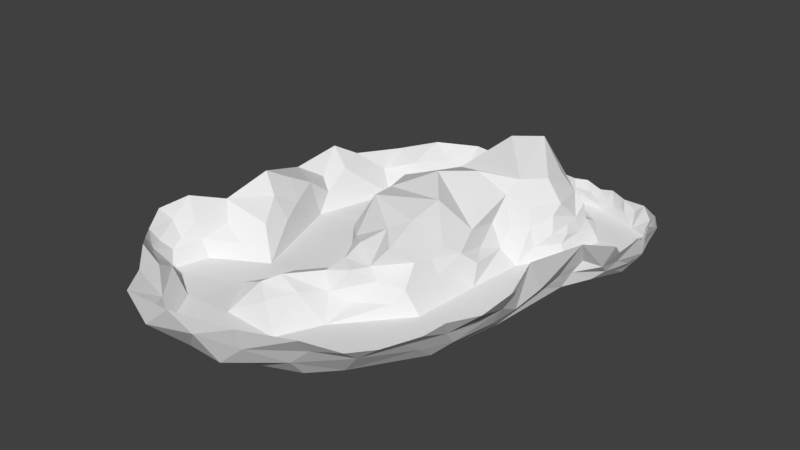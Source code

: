 # Source: boucle.blend  (saved by Blender 2.79.0; exported with 4.5.12 LTS)
import bpy
from mathutils import Matrix  # noqa: F401  (used for matrix-valued properties, if any)

bpy.ops.wm.read_factory_settings(use_empty=True)
scene = bpy.context.scene
scene.name = 'Scene'

# ---- collections
col_collection_1 = bpy.data.collections.new('Collection 1'); scene.collection.children.link(col_collection_1)

# ---- world
world_world = bpy.data.worlds.new('World'); scene.world = world_world
world_world.color = (0.05088, 0.05088, 0.05088)
world_world.use_sun_shadow = False
world_world.sun_shadow_jitter_overblur = 0.0
world_world.cycles.sampling_method = 'MANUAL'

# ---- meshes
me_cube_001 = bpy.data.meshes.new('Cube.001')
me_cube_001.from_pydata([(-1.409, -3.177, -1.0), (-1.0, 3.657, -1.0), (-0.1168, -4.375, -1.0), (-0.1168, 3.657, -1.0), (2.696, -4.073, -1.0), (7.261, -4.484, -1.0), (14.62, -4.512, -1.0), (1.174, 4.475, -1.0), (5.12, 4.177, -1.0), (8.19, 4.8, -1.0), (13.61, 7.18, -1.0), (25.69, 7.17, -1.0), (29.23, -9.395, -1.0), (-10.27, -5.239, -1.0), (-10.09, 2.976, -1.0), (-17.52, 5.369, -1.0), (-18.54, -7.523, -1.0), (-37.07, 3.085, -1.0), (-35.16, -14.58, -1.0), (-56.99, -4.295, -1.0), (-79.85, -30.49, -1.0), (-34.7, -29.89, -1.0), (-54.96, -52.69, -1.0), (-99.28, -59.42, -1.0), (-133.1, -97.8, -1.0), (-56.52, -95.11, -1.0), (-98.25, -164.2, -1.0), (-179.1, -145.4, -1.0), (-212.0, -257.1, -1.0), (-163.0, -400.7, -1.0), (81.91, 9.236, -1.0), (144.3, -15.58, -1.0), (191.1, -73.23, -1.0), (194.2, -130.9, -1.0), (155.8, -212.5, -1.0), (145.2, -336.2, -1.0), (125.5, -434.1, -1.0), (71.46, -518.0, -1.0), (40.74, -550.6, -1.0), (-59.75, -592.6, -1.0), (-149.8, -580.3, -1.0), (-184.1, -521.8, -1.0), (-249.8, -490.7, -1.0), (-235.4, -441.7, -1.0), (-110.8, -224.0, -3.197), (-109.5, -307.0, -3.197), (-59.71, -382.5, -3.197), (-98.99, -435.2, -3.197), (-149.5, -460.3, -3.197), (-116.7, -518.3, 0.0), (-39.0, -519.5, -3.197), (-10.78, -461.3, -3.197), (62.45, -376.4, -3.197), (71.03, -281.4, -3.197), (80.18, -201.3, -3.197), (117.3, -141.4, -3.197), (126.8, -75.31, -3.197), (79.17, -35.53, -3.197), (121.0, -78.34, 11.44), (110.5, -84.38, 30.15), (105.7, -84.32, 51.19), (91.76, -86.38, 65.15), (113.7, -106.0, 19.97), (107.0, -105.8, 38.82), (106.7, -123.8, 34.85), (109.6, -142.0, 14.63), (111.9, -133.3, 25.69), (101.9, -152.0, 30.27), (75.62, -42.87, 11.61), (70.68, -41.94, 22.95), (62.83, -49.56, 43.4), (60.22, -60.1, 49.83), (74.78, -53.69, 30.18), (82.31, -66.08, 25.02), (82.99, -75.61, 41.36), (111.8, -64.2, 19.52), (103.2, -58.5, 14.53), (92.92, -52.72, 21.76), (23.26, -11.78, 11.16), (27.68, -24.58, 19.01), (21.4, -22.81, 26.85), (17.2, -13.14, 22.28), (11.5, -7.664, 24.89), (30.93, -36.23, 27.38), (36.82, -38.46, 20.71), (37.98, -47.27, 29.08), (13.75, -20.78, 36.53), (21.79, -33.29, 38.36), (45.19, -28.69, 12.87), (11.13, 1.498, 27.92), (15.18, 7.288, 26.15), (33.96, -48.15, 48.32), (47.72, -55.93, 57.52), (12.43, -5.63, 4.175), (10.78, -2.434, 11.13), (9.9, 0.6649, 13.44), (17.69, -5.491, 17.86), (14.65, -6.21, 10.2), (5.297, -5.836, 4.49), (4.64, -1.079, 12.21), (4.119, 2.656, 18.12), (8.291, 7.559, 10.39), (10.16, 8.29, 7.45), (7.663, 8.938, 5.113), (13.66, 8.807, 3.179), (7.175, 6.422, 1.668), (4.843, 5.397, 4.058), (4.231, 5.246, 8.913), (3.496, 3.154, 11.38), (10.33, 8.114, 18.89), (20.23, 9.652, 11.71), (29.26, 5.393, 10.32), (22.81, 7.316, 19.96), (39.06, 6.172, 21.16), (73.48, 8.546, 12.26), (89.38, 8.652, 15.11), (60.42, 8.906, 20.24), (52.44, 9.423, 11.8), (75.96, 11.48, 26.99), (53.5, 13.65, 34.09), (35.81, 7.711, 33.85), (20.88, 9.597, 33.96), (139.0, -2.44, 17.95), (118.3, 3.476, 27.24), (111.6, 5.49, 17.37), (123.8, -2.295, 9.83), (100.6, 8.021, 9.444), (96.44, 9.714, 31.88), (3.586, -3.941, 26.91), (192.4, -63.09, 11.91), (189.5, -45.11, 18.5), (197.5, -51.31, 31.08), (182.0, -28.13, 33.65), (169.0, -15.71, 19.07), (153.9, -6.208, 32.14), (168.1, -26.73, 5.124), (180.3, -36.39, -0.3281), (205.9, -124.1, 16.89), (197.9, -105.7, 14.75), (201.7, -88.49, 37.1), (194.5, -81.02, 18.62), (159.4, -219.4, 12.54), (166.6, -208.0, 21.57), (160.9, -229.7, 23.34), (196.3, -155.2, 11.78), (209.0, -145.3, 22.73), (195.4, -177.1, 20.07), (182.3, -186.6, 8.457), (177.1, -202.2, 39.15), (204.9, -167.3, 33.68), (198.9, -192.4, 34.06), (223.3, -141.0, 40.19), (205.5, -94.3, 52.62), (60.66, -209.3, 18.71), (87.21, -172.4, 14.7), (60.52, -190.5, 43.35), (79.85, -171.8, 38.9), (45.25, -207.7, 50.56), (96.12, -144.7, 52.47), (99.55, -133.2, 66.48), (73.65, -167.3, 65.96), (66.28, -267.1, 24.29), (51.71, -241.5, 30.77), (55.35, -287.8, 42.65), (49.18, -257.2, 61.28), (45.27, -310.7, 58.81), (55.43, -361.7, 14.07), (45.76, -383.1, 29.68), (37.45, -355.4, 52.15), (51.6, -327.7, 28.59), (58.15, -310.8, 18.45), (42.15, -328.6, 47.77), (36.04, -400.1, 14.0), (-4.189, -421.1, 12.37), (14.99, -395.4, 36.3), (-28.99, -435.5, 23.38), (-8.829, -419.1, 53.03), (2.1, -395.7, 51.57), (20.18, -381.6, 76.23), (-86.87, -434.7, 26.13), (-47.17, -386.9, 19.97), (-40.09, -402.0, 39.23), (-27.56, -406.7, 57.48), (-76.82, -443.4, 38.43), (-39.33, -428.8, 46.45), (-69.93, -470.6, 48.08), (-93.44, -484.1, 35.24), (-72.33, -498.1, 23.64), (-124.1, -482.6, 22.02), (-45.84, -470.2, 31.16), (-30.81, -377.1, 64.62), (-64.52, -347.4, 17.27), (-57.67, -352.2, 38.65), (-51.89, -359.3, 60.28), (-4.12, -356.5, 84.66), (17.06, -334.8, 93.73), (-90.34, -321.1, 46.06), (-95.1, -283.1, 39.55), (-98.93, -240.5, 38.51), (-85.49, -288.2, 70.11), (-61.82, -281.2, 96.18), (-55.01, -319.7, 100.8), (20.04, -288.1, 104.7), (-75.5, -237.5, 92.91), (-76.23, -177.5, 50.26), (-67.02, -205.0, 87.8), (-48.92, -150.6, 81.92), (-15.66, -244.5, 117.9), (12.31, -197.4, 109.9), (48.97, -185.1, 82.61), (45.25, -207.7, 50.56), (77.5, -132.1, 95.7), (73.93, -92.84, 88.1), (53.97, -162.8, 97.99), (58.99, -63.44, 77.32), (-50.86, -74.58, 36.49), (-39.56, -55.01, 71.77), (-50.86, -74.58, 36.49), (87.21, -172.4, 14.7), (-27.37, -65.4, 94.09), (-6.108, -77.7, 110.7), (0.3939, -105.6, 125.6), (33.47, -77.09, 124.9), (-2.205, -6.002, 3.792), (-1.963, -8.244, 10.02), (-7.794, -7.86, 7.236), (-8.507, -5.676, 3.757), (-16.76, -11.05, 9.278), (-12.5, -13.56, 22.33), (-26.15, -22.97, 21.62), (-19.71, -27.57, 37.61), (-29.23, -40.54, 36.14), (-10.18, -25.32, 51.12), (-33.81, -43.31, 15.55), (-41.78, -47.0, 25.23), (145.2, -336.2, -1.0), (159.3, -318.1, 17.79), (161.2, -286.4, 21.69), (173.1, -288.5, 36.59), (169.3, -259.2, 33.28), (154.9, -256.0, 15.19), (185.1, -220.6, 71.78), (215.1, -183.1, 55.63), (226.6, -155.9, 69.39), (220.0, -202.9, 73.61), (155.0, -359.2, 16.04), (167.2, -357.2, 39.24), (187.2, -361.3, 73.53), (170.7, -310.7, 80.79), (147.6, -421.8, 19.44), (152.8, -442.8, 42.54), (162.8, -456.7, 66.76), (183.6, -420.9, 67.52), (128.1, -458.4, 19.24), (128.1, -484.7, 38.52), (150.0, -480.5, 56.59), (96.93, -525.6, 29.12), (99.4, -548.7, 48.4), (121.0, -517.6, 46.47), (43.43, -573.1, 25.23), (69.25, -567.9, 48.15), (73.05, -587.4, 72.57), (73.05, -587.4, 72.57), (10.2, -609.5, 46.64), (-75.1, -609.1, 15.61), (-39.73, -633.1, 57.13), (-111.1, -639.3, 43.43), (-24.3, -612.0, 16.3), (-149.8, -605.6, 27.96), (-172.1, -616.2, 53.01), (11.09, -618.2, 75.94), (-65.79, -642.8, 81.55), (-173.6, -567.4, 21.39), (-189.6, -583.9, 59.69), (-189.6, -583.9, 59.69), (-193.5, -552.3, 51.72), (-206.1, -524.0, 32.72), (-253.1, -516.2, 39.23), (-227.0, -535.9, 46.97), (-257.6, -481.3, 20.62), (-259.3, -465.3, 30.23), (-246.2, -443.5, 23.83), (-265.9, -494.4, 36.04), (-270.2, -467.1, 52.68), (-271.2, -504.6, 54.82), (-248.8, -528.1, 59.17), (-253.7, -444.2, 47.95), (-213.6, -557.5, 74.43), (-209.5, -409.2, 16.94), (-234.3, -406.4, 37.56), (-191.1, -380.6, 39.22), (-245.2, -396.5, 64.71), (-267.7, -440.1, 78.71), (-281.6, -478.1, 70.22), (-188.9, -343.2, 31.16), (-202.3, -311.0, 39.97), (-216.4, -269.9, 51.92), (-209.5, -344.9, 60.72), (-219.9, -304.3, 69.96), (-226.7, -341.0, 90.98), (-217.6, -234.3, 23.81), (-234.7, -225.6, 39.92), (-255.9, -253.7, 57.78), (-220.6, -194.2, 44.9), (-203.0, -130.8, 27.9), (-229.4, -159.5, 54.71), (-204.8, -92.47, 47.12), (-248.1, -186.4, 70.23), (-144.1, -87.41, 14.09), (-171.0, -100.9, 35.71), (-138.4, -55.79, 35.17), (-165.5, -52.88, 54.7), (-115.9, -18.26, 50.04), (-115.0, -49.74, 16.55), (-86.53, -13.49, 13.54), (-100.2, -6.561, 25.74), (-78.12, 15.41, 26.91), (-39.08, 14.22, 9.767), (-55.93, 22.47, 17.77), (-26.12, 29.58, 24.61), (-47.89, 33.17, 28.1), (-68.82, 33.52, 28.46), (-11.05, 20.06, 8.929), (1.201, 14.96, 14.92), (-10.7, 33.45, 32.19), (-1.042, 7.278, 2.482), (1.196, 7.239, 4.045), (3.309, 7.183, 4.164)], [(34, 35), (35, 36), (35, 52), (53, 35), (54, 154), (155, 157), (55, 154), (65, 154), (67, 154), (156, 154), (153, 157), (157, 162), (157, 164), (157, 210), (22, 215), (215, 216), (215, 217), (154, 218), (35, 235), (260, 261), (261, 262), (272, 273), (273, 274)], [(9, 6, 10), (6, 9, 5), (12, 10, 6), (10, 12, 11), (9, 8, 5), (30, 11, 12), (12, 57, 30), (4, 5, 7), (8, 7, 5), (4, 7, 2), (2, 7, 0), (7, 3, 0), (1, 0, 3), (13, 0, 14), (14, 0, 1), (15, 13, 14), (13, 15, 16), (15, 17, 16), (16, 17, 18), (17, 19, 18), (18, 19, 21), (19, 20, 21), (21, 20, 22), (20, 23, 22), (22, 23, 25), (23, 24, 25), (25, 24, 26), (24, 27, 26), (28, 26, 27), (26, 28, 44), (44, 28, 45), (28, 29, 45), (45, 29, 46), (46, 29, 47), (47, 29, 48), (29, 43, 48), (43, 42, 48), (42, 41, 48), (48, 41, 49), (41, 40, 49), (40, 39, 49), (49, 39, 50), (39, 38, 50), (51, 50, 37), (38, 37, 50), (37, 36, 51), (51, 36, 52), (53, 52, 36, 235, 34), (53, 34, 54), (54, 34, 55), (34, 33, 55), (55, 33, 56), (33, 32, 56), (32, 31, 56), (56, 31, 57), (30, 57, 31), (55, 56, 65), (58, 56, 75), (58, 65, 56), (59, 58, 75), (59, 62, 58), (62, 65, 58), (62, 59, 63), (63, 64, 62), (62, 64, 66), (65, 62, 66), (59, 60, 63), (61, 63, 60), (158, 63, 159), (75, 56, 76), (56, 57, 76), (68, 76, 57), (76, 68, 77), (64, 63, 158), (76, 77, 75), (68, 69, 77), (72, 77, 69), (73, 77, 72), (77, 73, 75), (75, 73, 59), (70, 72, 69), (72, 70, 73), (70, 71, 73), (73, 71, 74), (73, 74, 59), (59, 74, 60), (61, 60, 74), (74, 71, 61), (68, 57, 88), (69, 68, 88), (57, 12, 88), (88, 84, 69), (69, 84, 70), (84, 85, 70), (84, 83, 85), (83, 84, 79), (84, 88, 79), (88, 12, 79), (78, 79, 12), (79, 78, 81), (80, 83, 79), (80, 79, 81), (71, 70, 92), (70, 85, 92), (91, 92, 85), (85, 83, 91), (87, 83, 80), (83, 87, 91), (86, 87, 80), (86, 80, 81), (12, 6, 78), (78, 6, 93), (93, 97, 78), (78, 97, 96), (94, 97, 93), (81, 78, 96), (82, 81, 96), (90, 82, 96), (89, 82, 90), (97, 94, 96), (94, 95, 96), (96, 95, 90), (81, 82, 86), (89, 86, 82), (6, 5, 93), (93, 5, 98), (99, 94, 98), (94, 93, 98), (95, 94, 99), (99, 100, 95), (5, 4, 98), (9, 10, 104), (105, 9, 104), (104, 103, 105), (103, 104, 102), (102, 101, 103), (9, 105, 8), (105, 106, 8), (106, 105, 103), (103, 101, 106), (106, 101, 107), (107, 101, 108), (101, 95, 108), (100, 108, 95), (101, 109, 95), (95, 109, 90), (108, 100, 101), (101, 100, 109), (101, 102, 109), (10, 11, 104), (104, 110, 102), (104, 11, 110), (111, 110, 11), (109, 102, 110), (112, 110, 111), (110, 112, 109), (109, 112, 90), (112, 111, 113), (117, 111, 11), (11, 30, 117), (114, 117, 30), (116, 117, 114), (113, 111, 117), (117, 116, 113), (114, 30, 115), (115, 118, 114), (116, 114, 118), (119, 116, 118), (113, 116, 119), (120, 113, 119), (113, 120, 112), (121, 112, 120), (112, 121, 90), (122, 125, 31), (31, 125, 30), (125, 124, 126), (125, 126, 30), (115, 30, 126), (124, 125, 123), (123, 125, 122), (126, 124, 127), (124, 123, 127), (126, 127, 115), (118, 115, 127), (90, 109, 89), (109, 100, 89), (89, 100, 128), (122, 31, 134), (134, 31, 133), (135, 133, 31), (133, 135, 132), (132, 135, 130), (136, 135, 31), (31, 32, 136), (135, 136, 130), (130, 136, 129), (129, 136, 32), (130, 129, 131), (131, 132, 130), (133, 132, 134), (122, 134, 123), (129, 32, 140), (140, 32, 138), (138, 139, 140), (32, 33, 138), (137, 138, 33), (131, 129, 140), (140, 139, 131), (138, 137, 139), (137, 33, 144), (144, 145, 137), (137, 145, 139), (144, 33, 147), (34, 147, 33), (147, 34, 142), (141, 142, 34), (146, 144, 147), (145, 144, 146), (147, 142, 146), (142, 141, 143), (131, 139, 152), (145, 152, 139), (151, 152, 145), (146, 149, 145), (151, 145, 149), (149, 146, 150), (146, 142, 150), (148, 150, 142), (143, 148, 142), (67, 64, 158), (66, 64, 67), (66, 67, 65), (55, 65, 218), (67, 218, 65), (153, 54, 156), (155, 153, 156), (156, 218, 67), (156, 54, 218), (55, 218, 54), (63, 61, 159), (156, 67, 158), (155, 210, 153), (158, 160, 156), (156, 160, 155), (159, 160, 158), (53, 54, 153), (161, 53, 153), (153, 162, 161), (162, 153, 210), (161, 162, 163), (164, 163, 162), (164, 162, 210), (164, 165, 163), (170, 161, 163), (161, 170, 53), (52, 53, 170), (169, 166, 170), (166, 52, 170), (170, 163, 169), (171, 169, 163), (163, 165, 171), (168, 166, 169), (166, 168, 167), (171, 168, 169), (166, 167, 52), (167, 172, 52), (52, 172, 51), (172, 173, 51), (173, 172, 174), (172, 167, 174), (168, 174, 167), (175, 51, 173), (174, 175, 173), (175, 174, 176), (177, 176, 174), (174, 168, 177), (168, 178, 177), (279, 277, 42), (168, 171, 178), (171, 165, 178), (176, 184, 175), (182, 184, 176), (176, 177, 182), (184, 181, 183), (182, 181, 184), (183, 181, 179), (181, 180, 179), (179, 180, 47), (46, 47, 180), (184, 183, 185), (184, 185, 175), (185, 189, 175), (175, 189, 51), (50, 51, 189), (186, 189, 185), (187, 189, 186), (189, 187, 50), (49, 50, 187), (187, 186, 49), (188, 49, 186), (49, 188, 48), (47, 48, 188), (179, 47, 188), (188, 186, 179), (179, 186, 183), (185, 183, 186), (182, 177, 190), (182, 190, 181), (191, 180, 192), (192, 180, 193), (180, 181, 193), (190, 193, 181), (180, 191, 46), (45, 46, 191), (190, 177, 194), (178, 194, 177), (194, 178, 195), (178, 165, 195), (193, 190, 194), (191, 196, 45), (196, 197, 45), (192, 196, 191), (45, 198, 44), (45, 197, 198), (197, 196, 199), (201, 199, 196), (196, 192, 201), (193, 201, 192), (194, 201, 193), (200, 199, 201), (195, 201, 194), (195, 165, 202), (165, 164, 202), (201, 195, 202), (201, 202, 200), (198, 197, 199), (26, 44, 198), (204, 26, 198), (199, 203, 198), (205, 204, 198), (198, 203, 205), (200, 203, 199), (205, 206, 204), (25, 26, 204), (204, 206, 25), (203, 200, 207), (202, 207, 200), (202, 164, 207), (205, 203, 207), (206, 205, 207), (207, 164, 208), (207, 208, 206), (210, 209, 164), (209, 210, 155), (208, 164, 209), (160, 209, 155), (209, 160, 213), (209, 213, 208), (208, 213, 206), (211, 213, 159), (159, 213, 160), (159, 61, 211), (212, 211, 61), (61, 71, 214), (212, 61, 214), (92, 214, 71), (25, 217, 22), (25, 206, 217), (217, 206, 216), (216, 206, 219), (220, 219, 206), (221, 220, 206), (213, 221, 206), (221, 222, 220), (221, 213, 222), (213, 211, 222), (211, 212, 222), (214, 222, 212), (222, 214, 220), (214, 92, 220), (220, 92, 219), (216, 92, 91), (219, 92, 216), (217, 216, 22), (0, 13, 226), (2, 0, 223), (226, 223, 0), (223, 226, 225), (224, 223, 225), (4, 2, 223), (98, 4, 223), (98, 223, 99), (223, 224, 99), (100, 99, 128), (99, 224, 128), (86, 89, 128), (13, 16, 227), (226, 13, 227), (226, 227, 225), (225, 227, 224), (227, 228, 224), (224, 228, 128), (228, 227, 229), (229, 230, 228), (228, 230, 128), (230, 232, 128), (128, 232, 86), (87, 86, 232), (230, 229, 231), (232, 230, 231), (87, 232, 91), (216, 91, 232), (232, 231, 216), (216, 231, 234), (234, 231, 233), (231, 229, 233), (233, 229, 21), (18, 21, 229), (229, 227, 18), (18, 227, 16), (21, 22, 233), (233, 22, 234), (22, 216, 234), (240, 239, 143), (239, 240, 237), (238, 239, 237), (143, 239, 241), (148, 143, 241), (141, 34, 240), (143, 141, 240), (240, 34, 235), (240, 235, 237), (235, 236, 237), (237, 236, 238), (150, 148, 241), (239, 238, 241), (150, 242, 149), (242, 243, 149), (149, 243, 151), (242, 150, 244), (150, 241, 244), (245, 235, 36), (36, 249, 245), (245, 249, 246), (249, 250, 246), (245, 246, 236), (236, 235, 245), (246, 248, 236), (236, 248, 238), (247, 248, 246), (247, 246, 252), (252, 246, 250), (251, 252, 250), (241, 238, 248), (249, 36, 253), (250, 249, 253), (253, 254, 250), (255, 250, 254), (250, 255, 251), (258, 255, 254), (258, 254, 256), (254, 253, 256), (256, 253, 37), (37, 253, 36), (257, 258, 256), (38, 259, 37), (256, 37, 259), (259, 260, 256), (256, 260, 257), (260, 262, 257), (260, 259, 263), (260, 263, 262), (259, 267, 263), (39, 259, 38), (267, 259, 39), (265, 263, 267), (264, 267, 39), (265, 267, 264), (265, 264, 266), (40, 264, 39), (264, 40, 268), (266, 264, 268), (268, 269, 266), (263, 265, 270), (263, 270, 262), (270, 265, 271), (266, 271, 265), (266, 269, 271), (268, 40, 272), (269, 268, 272), (272, 274, 269), (272, 275, 274), (41, 272, 40), (276, 272, 41), (272, 276, 275), (42, 276, 41), (277, 276, 42), (278, 276, 277), (276, 278, 275), (282, 277, 279), (280, 282, 279), (43, 279, 42), (281, 279, 43), (279, 281, 280), (282, 280, 283), (277, 282, 284), (283, 284, 282), (284, 285, 277), (278, 277, 285), (281, 286, 280), (283, 280, 286), (278, 287, 275), (285, 287, 278), (274, 275, 287), (281, 43, 288), (288, 289, 281), (281, 289, 286), (289, 288, 290), (43, 29, 288), (288, 29, 290), (290, 291, 289), (289, 291, 286), (292, 286, 291), (286, 292, 283), (284, 283, 293), (292, 293, 283), (29, 294, 290), (29, 28, 294), (294, 28, 295), (294, 297, 290), (291, 290, 297), (295, 297, 294), (296, 295, 28), (296, 298, 295), (297, 295, 298), (298, 299, 297), (297, 299, 291), (28, 300, 296), (300, 301, 296), (302, 296, 301), (296, 302, 298), (299, 298, 302), (304, 303, 27), (303, 300, 27), (27, 300, 28), (301, 300, 303), (307, 301, 303), (302, 301, 307), (307, 303, 305), (305, 303, 304), (305, 304, 306), (27, 24, 304), (308, 304, 24), (309, 304, 308), (304, 309, 306), (309, 308, 310), (310, 311, 309), (309, 311, 306), (311, 310, 312), (24, 23, 308), (313, 308, 23), (308, 313, 310), (312, 310, 313), (23, 20, 314), (313, 23, 314), (314, 315, 313), (313, 315, 312), (315, 314, 316), (315, 316, 312), (20, 19, 314), (314, 19, 316), (19, 17, 317), (317, 318, 19), (19, 318, 316), (318, 321, 316), (320, 321, 318), (318, 317, 319), (320, 318, 319), (17, 15, 317), (322, 317, 15), (317, 322, 319), (322, 324, 319), (323, 324, 322), (1, 3, 326), (325, 1, 326), (326, 7, 327), (7, 326, 3), (8, 327, 7), (8, 106, 327), (107, 327, 106), (327, 107, 326), (14, 1, 325), (15, 14, 322), (322, 14, 323), (14, 325, 323), (326, 323, 325), (107, 323, 326), (108, 323, 107), (101, 323, 108), (101, 109, 323), (323, 109, 324), (109, 90, 324), (90, 121, 324)])
me_cube_001.use_remesh_preserve_volume = False
me_cube_001.use_remesh_preserve_attributes = False
me_cube_001.use_mirror_vertex_groups = False
me_cube_001.update()

# ---- objects
ob_cube = bpy.data.objects.new('Cube', me_cube_001)

# ---- transforms, parenting, visibility, modifiers, constraints
ob_cube.location = (0.02135, -0.05816, 0.0)
ob_cube.scale = (0.1584, 0.1584, 0.1584)
ob_cube.lineart.crease_threshold = 0.0

# ---- collection membership
col_collection_1.objects.link(ob_cube)

# ---- scene / render settings (as saved in the file)
scene.frame_start = 1; scene.frame_end = 250; scene.frame_set(1)
scene.render.engine = 'BLENDER_EEVEE_NEXT'
scene.render.resolution_percentage = 50
scene.render.dither_intensity = 0.0
scene.cycles.use_denoising = False
scene.cycles.samples = 128
scene.cycles.sampling_pattern = 'TABULATED_SOBOL'
scene.cycles.use_adaptive_sampling = False
scene.cycles.use_light_tree = False
scene.cycles.blur_glossy = 0.0
scene.cycles.sample_clamp_indirect = 0.0
scene.view_settings.view_transform = 'Standard'
bpy.context.view_layer.update()

# ---- added for rendering (the .blend has no active camera and no usable light): camera, sun
cam_auto = bpy.data.cameras.new('AutoCamera')
cam_auto.lens = 50.0
cam_auto.sensor_width = 36.0
cam_auto.clip_end = 2201.48
ob_auto_camera = bpy.data.objects.new('AutoCamera', cam_auto)
scene.collection.objects.link(ob_auto_camera)
ob_auto_camera.location = (121.099, -198.854, 110.047)
ob_auto_camera.rotation_euler = (1.09748, -7.21219e-08, 0.694738)
scene.camera = ob_auto_camera
light_auto_sun = bpy.data.lights.new('AutoSun', 'SUN')
light_auto_sun.energy = 3.0
light_auto_sun.angle = 0.0523599
ob_auto_sun = bpy.data.objects.new('AutoSun', light_auto_sun)
scene.collection.objects.link(ob_auto_sun)
ob_auto_sun.rotation_euler = (0.872665, 0.174533, 0.523599)
bpy.context.view_layer.update()
